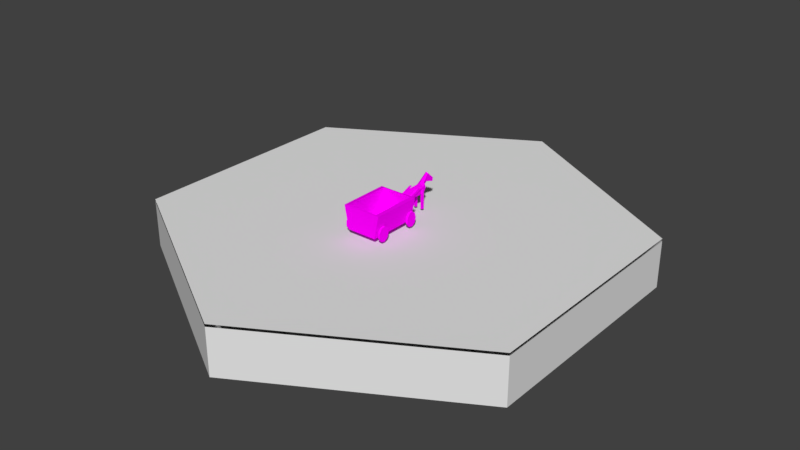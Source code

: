 # Source: caruta.blend  (saved by Blender 2.78.0; exported with 4.5.12 LTS)
import bpy
from mathutils import Matrix  # noqa: F401  (used for matrix-valued properties, if any)

bpy.ops.wm.read_factory_settings(use_empty=True)
scene = bpy.context.scene
scene.name = 'Scene'

# ---- collections
col_collection_1 = bpy.data.collections.new('Collection 1'); scene.collection.children.link(col_collection_1)
col_collection_2 = bpy.data.collections.new('Collection 2'); scene.collection.children.link(col_collection_2)
col_collection_3 = bpy.data.collections.new('Collection 3'); scene.collection.children.link(col_collection_3)
col_collection_4 = bpy.data.collections.new('Collection 4'); scene.collection.children.link(col_collection_4)
col_collection_5 = bpy.data.collections.new('Collection 5'); scene.collection.children.link(col_collection_5)
col_collection_6 = bpy.data.collections.new('Collection 6'); scene.collection.children.link(col_collection_6)
col_collection_7 = bpy.data.collections.new('Collection 7'); scene.collection.children.link(col_collection_7)
col_collection_8 = bpy.data.collections.new('Collection 8'); scene.collection.children.link(col_collection_8)
col_collection_9 = bpy.data.collections.new('Collection 9'); scene.collection.children.link(col_collection_9)
col_collection_10 = bpy.data.collections.new('Collection 10'); scene.collection.children.link(col_collection_10)
col_collection_11 = bpy.data.collections.new('Collection 11'); scene.collection.children.link(col_collection_11)
col_collection_12 = bpy.data.collections.new('Collection 12'); scene.collection.children.link(col_collection_12)
col_collection_13 = bpy.data.collections.new('Collection 13'); scene.collection.children.link(col_collection_13)
col_collection_14 = bpy.data.collections.new('Collection 14'); scene.collection.children.link(col_collection_14)
col_collection_15 = bpy.data.collections.new('Collection 15'); scene.collection.children.link(col_collection_15)
col_collection_16 = bpy.data.collections.new('Collection 16'); scene.collection.children.link(col_collection_16)
col_collection_17 = bpy.data.collections.new('Collection 17'); scene.collection.children.link(col_collection_17)
col_collection_18 = bpy.data.collections.new('Collection 18'); scene.collection.children.link(col_collection_18)
col_collection_19 = bpy.data.collections.new('Collection 19'); scene.collection.children.link(col_collection_19)
col_collection_20 = bpy.data.collections.new('Collection 20'); scene.collection.children.link(col_collection_20)

# ---- images (referenced by path relative to the original .blend; pixels are not part of the script)
import os
ASSET_DIR = os.environ.get("B2B_ASSET_DIR", "")  # directory of the original .blend (textures are referenced by path, not embedded)
HERE = os.path.dirname(os.path.abspath(__file__))  # packed textures are extracted next to this script under _unpacked/

def load_image(name, relpath, width, height, colorspace="sRGB"):
    """Load a texture the original file referenced (path relative to the .blend, or extracted next to this script)."""
    p = next((c for c in (os.path.join(HERE, relpath), os.path.join(ASSET_DIR, relpath)) if relpath and os.path.exists(c)), "")
    if p:
        img = bpy.data.images.load(p, check_existing=True)
        img.name = name
    else:  # same state as the original file: an image datablock whose file is absent (Cycles renders it pink)
        img = bpy.data.images.new(name, width, height)
        img.source = "FILE"
        img.filepath = "//" + (relpath or name)
    img.colorspace_settings.name = colorspace
    return img
img_brown_png = load_image('brown.png', 'brown.png', 1024, 1024, 'sRGB')

# ---- materials (node trees are filled in below, after node groups)
mat_material_001 = bpy.data.materials.new('Material.001')
mat_material_001.alpha_threshold = 0.0
mat_material_001.roughness = 0.5

# ---- material node trees
mat_material_001.use_nodes = True; mat_material_001.node_tree.nodes.clear()
_N = mat_material_001.node_tree.nodes; _L = mat_material_001.node_tree.links
n0 = _N.new('ShaderNodeOutputMaterial'); n0.name = 'Material Output'; n0.location = (300, 300)
n1 = _N.new('ShaderNodeBsdfDiffuse'); n1.name = 'Diffuse BSDF'; n1.location = (10, 300)
n2 = _N.new('ShaderNodeTexImage'); n2.name = 'Image Texture'; n2.location = (-246, 353)
n2.width = 140
n2.image = img_brown_png
_L.new(n1.outputs[0], n0.inputs[0])
_L.new(n2.outputs[0], n1.inputs[0])
n0.is_active_output = True

# ---- world
world_world = bpy.data.worlds.new('World'); scene.world = world_world
world_world.color = (0.05088, 0.05088, 0.05088)
world_world.use_sun_shadow = False
world_world.sun_shadow_jitter_overblur = 0.0
world_world.cycles.sampling_method = 'MANUAL'

# ---- meshes
me_cylinder_004 = bpy.data.meshes.new('Cylinder.004')
me_cylinder_004.from_pydata([(-3.921, 0.9605, -2.698), (0.3053, 0.9605, -5.258), (-4.025, 0.9605, -2.758), (4.532, 0.9605, -2.698), (0.3053, 0.9605, -5.138), (4.635, 0.9605, 2.242), (4.532, 0.9605, 2.182), (0.3053, 0.9605, 4.623), (-4.025, 0.9605, 2.242), (-3.921, 0.9605, 2.182), (0.3053, 0.9605, 4.742), (0.3053, 0.9605, -5.138), (-3.921, 0.9605, 2.182), (4.532, 0.9605, -2.698), (4.532, 0.9605, 2.182), (-3.921, 0.9605, -2.698), (0.3053, 0.9605, 4.623), (0.3053, 0.9081, -5.258), (4.635, -0.09188, -2.758), (0.3053, -0.09188, -5.258), (4.635, 0.9081, -2.758), (4.635, -0.09189, 2.242), (4.635, 0.9081, 2.242), (0.3053, -0.09189, 4.742), (0.3053, 0.9081, 4.742), (-4.025, -0.09189, 2.242), (-4.025, 0.9081, 2.242), (-4.025, -0.09188, -2.758), (-4.025, 0.9081, -2.758), (4.635, 0.9605, -2.758)], [], [(0, 1, 2), (3, 1, 4), (5, 3, 6), (7, 5, 6), (0, 8, 9), (9, 10, 7), (11, 12, 13), (14, 13, 12), (11, 15, 12), (12, 16, 14), (17, 18, 19), (20, 21, 18), (22, 23, 21), (24, 25, 23), (26, 27, 25), (28, 19, 27), (21, 23, 27), (17, 20, 18), (20, 22, 21), (22, 24, 23), (24, 26, 25), (26, 28, 27), (28, 17, 19), (27, 19, 18), (18, 21, 27), (23, 25, 27), (0, 4, 1), (3, 29, 1), (5, 29, 3), (7, 10, 5), (0, 2, 8), (9, 8, 10)])
me_cylinder_004.polygons.foreach_set('use_smooth', [True] * 32)
_k = set([(0, 4), (0, 9), (1, 2), (1, 29), (2, 8), (3, 4), (3, 6), (5, 10), (5, 29), (6, 7), (7, 9), (8, 10), (11, 13), (11, 15), (12, 15), (12, 16), (13, 14), (14, 16), (17, 19), (17, 20), (17, 28), (18, 19), (18, 20), (18, 21), (19, 27), (20, 22), (21, 22), (21, 23), (22, 24), (23, 24), (23, 25), (24, 26), (25, 26), (25, 27), (26, 28), (27, 28)])
me_cylinder_004.attributes.new('sharp_edge', 'BOOLEAN', 'EDGE').data.foreach_set('value', [ (min(e.vertices), max(e.vertices)) in _k for e in me_cylinder_004.edges])
_uv = me_cylinder_004.uv_layers.new(name='UVMap')
_uv.uv.foreach_set('vector', [0.5423, 0.1186, 0.543, 0.3556, 0.5515, 0.1615, 0.5365, 0.6876, 0.543, 0.3556, 0.5331, 0.1051, 0.5343, 0.847, 0.5365, 0.6876, 0.5353, 0.8742, 0.5119, 0.8011, 0.5343, 0.847, 0.5353, 0.8742, 0.5423, 0.1186, 0.5319, 0.3653, 0.5219, 0.4705, 0.5219, 0.4705, 0.5258, 0.3852, 0.5119, 0.8011, 0.8004, 0.75, 0.7939, 0.7437, 0.791, 0.7594, 0.7986, 0.7501, 0.791, 0.7594, 0.7939, 0.7437, 0.8004, 0.75, 0.7986, 0.7343, 0.7939, 0.7437, 0.8031, 0.75, 0.7969, 0.7437, 0.7937, 0.7438, 0.1312, 0.6969, 0.1226, 0.7083, 0.1445, 0.7079, 0.1281, 0.7062, 0.1312, 0.7156, 0.1226, 0.7083, 0.1347, 0.702, 0.1383, 0.7102, 0.1352, 0.7133, 0.1312, 0.6969, 0.131, 0.7014, 0.1308, 0.7087, 0.1219, 0.7125, 0.1312, 0.7094, 0.131, 0.7014, 0.1219, 0.7094, 0.1445, 0.7079, 0.1312, 0.7094, 0.1312, 0.7156, 0.1308, 0.7087, 0.1312, 0.7094, 0.1312, 0.6969, 0.1281, 0.7062, 0.1226, 0.7083, 0.1281, 0.7062, 0.1298, 0.7134, 0.1312, 0.7156, 0.1298, 0.7134, 0.1312, 0.6969, 0.1308, 0.7087, 0.1312, 0.6969, 0.1219, 0.7125, 0.131, 0.7014, 0.1219, 0.7125, 0.1219, 0.7094, 0.1312, 0.7094, 0.1219, 0.7094, 0.1312, 0.6969, 0.1445, 0.7079, 0.1312, 0.7094, 0.1445, 0.7079, 0.1226, 0.7083, 0.1226, 0.7083, 0.1312, 0.7156, 0.1312, 0.7094, 0.1308, 0.7087, 0.131, 0.7014, 0.1312, 0.7094, 0.5423, 0.1186, 0.5331, 0.1051, 0.543, 0.3556, 0.5365, 0.6876, 0.5433, 0.4148, 0.543, 0.3556, 0.5343, 0.847, 0.5433, 0.4148, 0.5365, 0.6876, 0.5119, 0.8011, 0.5258, 0.3852, 0.5343, 0.847, 0.5423, 0.1186, 0.5515, 0.1615, 0.5319, 0.3653, 0.5219, 0.4705, 0.5319, 0.3653, 0.5258, 0.3852])
me_cylinder_004.use_remesh_preserve_volume = False
me_cylinder_004.use_remesh_preserve_attributes = False
me_cylinder_004.use_mirror_vertex_groups = False
me_cylinder_004.update()
me_cylinder_004.normals_split_custom_set([tuple(v) for v in zip(*[iter([0.0, 1.0, -9.097e-07, 0.0, 1.0, -3.686e-08, 0.0, 1.0, -9.189e-07, 0.0, 1.0, -9.097e-07, 0.0, 1.0, -3.686e-08, 0.0, 1.0, 0.0, -1.077e-07, 1.0, 4.268e-07, 0.0, 1.0, -9.097e-07, -5.994e-08, 1.0, 5.296e-07, 1.437e-07, 1.0, -9.25e-06, -1.077e-07, 1.0, 4.268e-07, -5.994e-08, 1.0, 5.296e-07, 0.0, 1.0, -9.097e-07, 0.0, 1.0, 9.189e-07, 2.567e-08, 1.0, 8.625e-07, 2.567e-08, 1.0, 8.625e-07, 6.852e-08, 1.0, -9.189e-06, 1.437e-07, 1.0, -9.25e-06, 0.0, 1.0, 0.0, -1.102e-14, 1.0, 1.156e-07, 0.0, 1.0, 0.0, -1.102e-14, 1.0, 1.156e-07, 0.0, 1.0, 0.0, -1.102e-14, 1.0, 1.156e-07, 0.0, 1.0, 0.0, 0.0, 1.0, 0.0, -1.102e-14, 1.0, 1.156e-07, -1.102e-14, 1.0, 1.156e-07, -4.41e-14, 1.0, 4.624e-07, -1.102e-14, 1.0, 1.156e-07, 0.5, 0.0, -0.866, 0.5, 0.0, -0.866, 0.5, 0.0, -0.866, 1.0, 0.0, 0.0, 1.0, 0.0, 0.0, 1.0, 0.0, 0.0, 0.5, 0.0, 0.866, 0.5, 0.0, 0.866, 0.5, 0.0, 0.866, -0.5, 0.0, 0.866, -0.5, 0.0, 0.866, -0.5, 0.0, 0.866, -1.0, 0.0, 0.0, -1.0, 0.0, 0.0, -1.0, 0.0, 0.0, -0.5, 0.0, -0.866, -0.5, 0.0, -0.866, -0.5, 0.0, -0.866, -2.882e-08, -1.0, -1.48e-07, -1.441e-08, -1.0, -1.235e-07, 1.441e-08, -1.0, -1.256e-07, 0.5, 0.0, -0.866, 0.5, 0.0, -0.866, 0.5, 0.0, -0.866, 1.0, 0.0, 0.0, 1.0, 0.0, 0.0, 1.0, 0.0, 0.0, 0.5, 0.0, 0.866, 0.5, 0.0, 0.866, 0.5, 0.0, 0.866, -0.5, 0.0, 0.866, -0.5, 0.0, 0.866, -0.5, 0.0, 0.866, -1.0, 0.0, 0.0, -1.0, 0.0, 0.0, -1.0, 0.0, 0.0, -0.5, 0.0, -0.866, -0.5, 0.0, -0.866, -0.5, 0.0, -0.866, 1.441e-08, -1.0, -1.256e-07, 0.0, -1.0, -5.506e-09, 0.0, -1.0, -1.5e-07, 0.0, -1.0, -1.5e-07, -2.882e-08, -1.0, -1.48e-07, 1.441e-08, -1.0, -1.256e-07, -1.441e-08, -1.0, -1.235e-07, 1.153e-07, -1.0, -2.01e-07, 1.441e-08, -1.0, -1.256e-07, 0.0, 1.0, -9.097e-07, 0.0, 1.0, 0.0, 0.0, 1.0, -3.686e-08, 0.0, 1.0, -9.097e-07, 0.0, 1.0, -9.189e-07, 0.0, 1.0, -3.686e-08, -1.077e-07, 1.0, 4.268e-07, 0.0, 1.0, -9.189e-07, 0.0, 1.0, -9.097e-07, 1.437e-07, 1.0, -9.25e-06, 6.852e-08, 1.0, -9.189e-06, -1.077e-07, 1.0, 4.268e-07, 0.0, 1.0, -9.097e-07, 0.0, 1.0, -9.189e-07, 0.0, 1.0, 9.189e-07, 2.567e-08, 1.0, 8.625e-07, 0.0, 1.0, 9.189e-07, 6.852e-08, 1.0, -9.189e-06])] * 3)])
me_cylinder_002 = bpy.data.meshes.new('Cylinder.002')
me_cylinder_002.from_pydata([(-2.487, 6.682, -2.452), (-2.732, 4.921, -2.719), (-2.558, 6.56, -2.537), (-2.134, 6.464, -2.452), (-2.558, 6.56, -2.349), (-2.725, 4.919, -2.182), (-3.493, 5.583, -2.452), (-2.716, 5.641, -2.611), (-3.388, 5.653, -2.611), (-2.239, 6.394, -2.611), (-2.716, 5.641, -2.293), (-3.388, 5.653, -2.293), (-2.239, 6.394, -2.293), (-2.126, 5.225, -2.444), (-1.955, 1.403, -2.443), (-1.955, 1.917, -3.005), (-2.173, 5.001, -2.855), (-1.714, 5.001, -2.443), (-2.621, 4.568, -2.443), (-2.112, 5.001, -2.04), (-1.955, 1.917, -1.88), (-1.464, 1.917, -2.443), (-2.587, 1.917, -2.443), (-1.591, 2.317, -2.86), (-1.591, 4.601, -2.86), (-2.319, 4.601, -2.86), (-1.591, 2.317, -2.026), (-1.591, 4.601, -2.026), (-2.319, 4.601, -2.026), (0.07781, 4.316, -2.995), (-1.765, 4.316, -2.995), (0.07781, 4.556, -2.995), (-1.765, 4.556, -2.995), (0.07781, 4.316, -2.755), (-1.765, 4.316, -2.755), (0.07781, 4.556, -2.755), (-1.765, 4.556, -2.755), (0.07781, 4.316, -2.157), (-2.023, 4.316, -2.157), (0.07781, 4.556, -2.157), (-2.023, 4.556, -2.157), (0.07781, 4.316, -1.917), (-2.023, 4.316, -1.917), (0.07781, 4.556, -1.917), (-2.023, 4.556, -1.917), (0.07781, 4.316, -2.995), (0.07781, 4.556, -2.995), (0.07781, 4.316, -2.755), (0.07781, 4.556, -2.755), (0.07781, 4.316, -2.157), (0.07781, 4.556, -2.157), (0.07781, 4.316, -1.917), (0.07781, 4.556, -1.917), (0.07781, 2.085, -2.995), (-1.894, 2.085, -2.995), (0.07781, 2.325, -2.995), (-1.894, 2.325, -2.995), (0.07781, 2.085, -2.755), (-1.894, 2.085, -2.755), (0.07781, 2.325, -2.755), (-1.894, 2.325, -2.755), (0.07781, 2.085, -2.157), (-1.898, 2.085, -2.157), (0.07781, 2.325, -2.157), (-1.898, 2.325, -2.157), (0.07781, 2.085, -1.917), (-1.898, 2.085, -1.917), (0.07781, 2.325, -1.917), (-1.898, 2.325, -1.917), (-1.44, 0.7205, -1.851), (-1.245, 1.12, -1.851), (-2.52, 3.632, -1.851), (-2.325, 4.031, -1.851), (-1.44, 0.7205, -3.018), (-1.245, 1.12, -3.018), (-2.52, 3.632, -3.018), (-2.325, 4.031, -3.018), (-0.7716, 1.239, -0.4672), (-0.7716, 1.239, -0.2692), (-0.2419, 1.082, -0.4672), (-0.2419, 1.082, -0.2692), (0.03996, 0.6836, -0.4672), (0.03996, 0.6836, -0.2692), (-0.05792, 0.2309, -0.4672), (-0.05792, 0.2309, -0.2692), (-0.4897, -0.06466, -0.4672), (-0.4897, -0.06466, -0.2692), (-1.053, -0.06466, -0.4672), (-1.053, -0.06466, -0.2692), (-1.485, 0.2309, -0.4672), (-1.485, 0.2309, -0.2692), (-1.583, 0.6836, -0.4672), (-1.583, 0.6836, -0.2692), (-1.301, 1.082, -0.4672), (-1.301, 1.082, -0.2692), (-0.7716, -2.902, -0.4672), (-0.7716, -2.902, -0.2692), (-0.2419, -3.059, -0.4672), (-0.2419, -3.059, -0.2692), (0.03996, -3.457, -0.4672), (0.03996, -3.457, -0.2692), (-0.05792, -3.91, -0.4672), (-0.05792, -3.91, -0.2692), (-0.4897, -4.205, -0.4672), (-0.4897, -4.205, -0.2692), (-1.053, -4.205, -0.4672), (-1.053, -4.205, -0.2692), (-1.485, -3.91, -0.4672), (-1.485, -3.91, -0.2692), (-1.583, -3.457, -0.4672), (-1.583, -3.457, -0.2692), (-1.301, -3.059, -0.4672), (-1.301, -3.059, -0.2692), (-0.7716, 1.239, -4.538), (-0.7716, 1.239, -4.34), (-0.2419, 1.082, -4.538), (-0.2419, 1.082, -4.34), (0.03996, 0.6836, -4.538), (0.03996, 0.6836, -4.34), (-0.05792, 0.2309, -4.538), (-0.05792, 0.2309, -4.34), (-0.4897, -0.06466, -4.538), (-0.4897, -0.06466, -4.34), (-1.053, -0.06466, -4.538), (-1.053, -0.06466, -4.34), (-1.485, 0.2309, -4.538), (-1.485, 0.2309, -4.34), (-1.583, 0.6836, -4.538), (-1.583, 0.6836, -4.34), (-1.301, 1.082, -4.538), (-1.301, 1.082, -4.34), (-0.7716, -2.902, -4.538), (-0.7716, -2.902, -4.34), (-0.2419, -3.059, -4.538), (-0.2419, -3.059, -4.34), (0.03996, -3.457, -4.538), (0.03996, -3.457, -4.34), (-0.05792, -3.91, -4.538), (-0.05792, -3.91, -4.34), (-0.4897, -4.205, -4.538), (-0.4897, -4.205, -4.34), (-1.053, -4.205, -4.538), (-1.053, -4.205, -4.34), (-1.485, -3.91, -4.538), (-1.485, -3.91, -4.34), (-1.583, -3.457, -4.538), (-1.583, -3.457, -4.34), (-1.301, -3.059, -4.538), (-1.301, -3.059, -4.34), (-0.388, 1.095, -0.7629), (-0.388, -4.404, -0.7629), (-0.388, -4.404, -4.058), (-0.388, 1.095, -4.058), (-2.902, 1.095, -0.2685), (-2.902, -4.404, -0.2685), (-2.902, -4.404, -4.553), (-2.902, 1.095, -4.553), (-0.6118, 0.9307, -1.044), (-0.6118, -4.24, -1.044), (-0.6118, -4.24, -3.777), (-0.6118, 0.9307, -3.777), (-2.941, 0.9132, -0.7096), (-2.941, -4.222, -0.7096), (-2.941, -4.222, -4.112), (-2.941, 0.9132, -4.112), (-2.487, 6.682, -2.452), (-2.487, 6.682, -2.452), (-2.558, 6.56, -2.537), (-2.558, 6.56, -2.537), (-2.558, 6.56, -2.349), (-2.558, 6.56, -2.349), (-2.134, 6.464, -2.452), (-2.134, 6.464, -2.452), (-2.716, 5.641, -2.611), (-2.716, 5.641, -2.611), (-2.716, 5.641, -2.293), (-2.716, 5.641, -2.293), (-2.126, 5.225, -2.444), (-2.126, 5.225, -2.444), (-2.126, 5.225, -2.444), (-2.126, 5.225, -2.444), (-2.126, 5.225, -2.444), (-2.126, 5.225, -2.444), (-2.732, 4.921, -2.719), (-2.732, 4.921, -2.719), (-2.732, 4.921, -2.719), (-3.388, 5.653, -2.611), (-3.388, 5.653, -2.611), (-2.239, 6.394, -2.611), (-2.239, 6.394, -2.611), (-2.239, 6.394, -2.293), (-2.239, 6.394, -2.293), (-3.388, 5.653, -2.293), (-3.388, 5.653, -2.293), (-2.725, 4.919, -2.182), (-2.725, 4.919, -2.182), (-2.725, 4.919, -2.182), (-2.725, 4.919, -2.182), (-3.493, 5.583, -2.452), (-3.493, 5.583, -2.452), (-1.591, 4.601, -2.86), (-1.591, 4.601, -2.86), (-1.591, 2.317, -2.86), (-1.591, 2.317, -2.86), (-2.173, 5.001, -2.855), (-2.173, 5.001, -2.855), (-2.173, 5.001, -2.855), (-2.112, 5.001, -2.04), (-2.112, 5.001, -2.04), (-2.112, 5.001, -2.04), (-1.714, 5.001, -2.443), (-1.714, 5.001, -2.443), (-1.955, 1.403, -2.443), (-1.955, 1.403, -2.443), (-1.955, 1.403, -2.443), (-1.955, 1.917, -1.88), (-1.955, 1.917, -1.88), (-1.955, 1.917, -1.88), (-2.587, 1.917, -2.443), (-2.587, 1.917, -2.443), (-2.587, 1.917, -2.443), (-1.955, 1.917, -3.005), (-1.955, 1.917, -3.005), (-1.955, 1.917, -3.005), (-1.464, 1.917, -2.443), (-1.464, 1.917, -2.443), (-1.591, 4.601, -2.026), (-1.591, 4.601, -2.026), (-2.319, 4.601, -2.86), (-2.621, 4.568, -2.443), (-2.621, 4.568, -2.443), (-2.621, 4.568, -2.443), (-2.319, 4.601, -2.026), (-1.591, 2.317, -2.026), (-1.591, 2.317, -2.026), (0.07781, 4.556, -2.995), (0.07781, 4.556, -2.995), (0.07781, 4.316, -2.995), (0.07781, 4.316, -2.995), (-1.765, 4.316, -2.995), (-1.765, 4.316, -2.995), (-1.765, 4.556, -2.995), (-1.765, 4.556, -2.995), (0.07781, 4.556, -2.755), (0.07781, 4.556, -2.755), (-1.765, 4.556, -2.755), (-1.765, 4.556, -2.755), (0.07781, 4.316, -2.755), (0.07781, 4.316, -2.755), (-1.765, 4.316, -2.755), (-1.765, 4.316, -2.755), (0.07781, 4.556, -2.157), (0.07781, 4.556, -2.157), (0.07781, 4.316, -2.157), (0.07781, 4.316, -2.157), (-2.023, 4.316, -2.157), (-2.023, 4.316, -2.157), (-2.023, 4.556, -2.157), (-2.023, 4.556, -2.157), (0.07781, 4.556, -1.917), (0.07781, 4.556, -1.917), (-2.023, 4.556, -1.917), (-2.023, 4.556, -1.917), (0.07781, 4.316, -1.917), (0.07781, 4.316, -1.917), (-2.023, 4.316, -1.917), (-2.023, 4.316, -1.917), (0.07781, 2.325, -2.995), (0.07781, 2.325, -2.995), (0.07781, 2.085, -2.995), (0.07781, 2.085, -2.995), (-1.894, 2.085, -2.995), (-1.894, 2.085, -2.995), (-1.894, 2.325, -2.995), (-1.894, 2.325, -2.995), (0.07781, 2.325, -2.755), (0.07781, 2.325, -2.755), (-1.894, 2.325, -2.755), (-1.894, 2.325, -2.755), (0.07781, 2.085, -2.755), (0.07781, 2.085, -2.755), (-1.894, 2.085, -2.755), (-1.894, 2.085, -2.755), (0.07781, 2.325, -2.157), (0.07781, 2.325, -2.157), (0.07781, 2.085, -2.157), (0.07781, 2.085, -2.157), (-1.898, 2.085, -2.157), (-1.898, 2.085, -2.157), (-1.898, 2.325, -2.157), (-1.898, 2.325, -2.157), (0.07781, 2.325, -1.917), (0.07781, 2.325, -1.917), (-1.898, 2.325, -1.917), (-1.898, 2.325, -1.917), (0.07781, 2.085, -1.917), (0.07781, 2.085, -1.917), (-1.898, 2.085, -1.917), (-1.898, 2.085, -1.917), (-0.7716, 1.239, -0.4672), (-0.7716, 1.239, -0.4672), (-0.2419, 1.082, -0.4672), (-0.2419, 1.082, -0.4672), (-0.2419, 1.082, -0.2692), (-0.2419, 1.082, -0.2692), (-0.7716, 1.239, -0.2692), (-0.7716, 1.239, -0.2692), (0.03996, 0.6836, -0.4672), (0.03996, 0.6836, -0.4672), (0.03996, 0.6836, -0.2692), (0.03996, 0.6836, -0.2692), (-0.05792, 0.2309, -0.4672), (-0.05792, 0.2309, -0.4672), (-0.05792, 0.2309, -0.2692), (-0.05792, 0.2309, -0.2692), (-0.4897, -0.06466, -0.4672), (-0.4897, -0.06466, -0.4672), (-0.4897, -0.06466, -0.2692), (-0.4897, -0.06466, -0.2692), (-1.053, -0.06466, -0.4672), (-1.053, -0.06466, -0.4672), (-1.053, -0.06466, -0.2692), (-1.053, -0.06466, -0.2692), (-1.485, 0.2309, -0.4672), (-1.485, 0.2309, -0.4672), (-1.485, 0.2309, -0.2692), (-1.485, 0.2309, -0.2692), (-1.583, 0.6836, -0.4672), (-1.583, 0.6836, -0.4672), (-1.583, 0.6836, -0.2692), (-1.583, 0.6836, -0.2692), (-1.301, 1.082, -0.4672), (-1.301, 1.082, -0.4672), (-1.301, 1.082, -0.2692), (-1.301, 1.082, -0.2692), (-0.7716, -2.902, -0.4672), (-0.7716, -2.902, -0.4672), (-0.2419, -3.059, -0.4672), (-0.2419, -3.059, -0.4672), (-0.2419, -3.059, -0.2692), (-0.2419, -3.059, -0.2692), (-0.7716, -2.902, -0.2692), (-0.7716, -2.902, -0.2692), (0.03996, -3.457, -0.4672), (0.03996, -3.457, -0.4672), (0.03996, -3.457, -0.2692), (0.03996, -3.457, -0.2692), (-0.05792, -3.91, -0.4672), (-0.05792, -3.91, -0.4672), (-0.05792, -3.91, -0.2692), (-0.05792, -3.91, -0.2692), (-0.4897, -4.205, -0.4672), (-0.4897, -4.205, -0.4672), (-0.4897, -4.205, -0.2692), (-0.4897, -4.205, -0.2692), (-1.053, -4.205, -0.4672), (-1.053, -4.205, -0.4672), (-1.053, -4.205, -0.2692), (-1.053, -4.205, -0.2692), (-1.485, -3.91, -0.4672), (-1.485, -3.91, -0.4672), (-1.485, -3.91, -0.2692), (-1.485, -3.91, -0.2692), (-1.583, -3.457, -0.4672), (-1.583, -3.457, -0.4672), (-1.583, -3.457, -0.2692), (-1.583, -3.457, -0.2692), (-1.301, -3.059, -0.4672), (-1.301, -3.059, -0.4672), (-1.301, -3.059, -0.2692), (-1.301, -3.059, -0.2692), (-0.7716, 1.239, -4.538), (-0.7716, 1.239, -4.538), (-0.2419, 1.082, -4.538), (-0.2419, 1.082, -4.538), (-0.2419, 1.082, -4.34), (-0.2419, 1.082, -4.34), (-0.7716, 1.239, -4.34), (-0.7716, 1.239, -4.34), (0.03996, 0.6836, -4.538), (0.03996, 0.6836, -4.538), (0.03996, 0.6836, -4.34), (0.03996, 0.6836, -4.34), (-0.05792, 0.2309, -4.538), (-0.05792, 0.2309, -4.538), (-0.05792, 0.2309, -4.34), (-0.05792, 0.2309, -4.34), (-0.4897, -0.06466, -4.538), (-0.4897, -0.06466, -4.538), (-0.4897, -0.06466, -4.34), (-0.4897, -0.06466, -4.34), (-1.053, -0.06466, -4.538), (-1.053, -0.06466, -4.538), (-1.053, -0.06466, -4.34), (-1.053, -0.06466, -4.34), (-1.485, 0.2309, -4.538), (-1.485, 0.2309, -4.538), (-1.485, 0.2309, -4.34), (-1.485, 0.2309, -4.34), (-1.583, 0.6836, -4.538), (-1.583, 0.6836, -4.538), (-1.583, 0.6836, -4.34), (-1.583, 0.6836, -4.34), (-1.301, 1.082, -4.538), (-1.301, 1.082, -4.538), (-1.301, 1.082, -4.34), (-1.301, 1.082, -4.34), (-0.7716, -2.902, -4.538), (-0.7716, -2.902, -4.538), (-0.2419, -3.059, -4.538), (-0.2419, -3.059, -4.538), (-0.2419, -3.059, -4.34), (-0.2419, -3.059, -4.34), (-0.7716, -2.902, -4.34), (-0.7716, -2.902, -4.34), (0.03996, -3.457, -4.538), (0.03996, -3.457, -4.538), (0.03996, -3.457, -4.34), (0.03996, -3.457, -4.34), (-0.05792, -3.91, -4.538), (-0.05792, -3.91, -4.538), (-0.05792, -3.91, -4.34), (-0.05792, -3.91, -4.34), (-0.4897, -4.205, -4.538), (-0.4897, -4.205, -4.538), (-0.4897, -4.205, -4.34), (-0.4897, -4.205, -4.34), (-1.053, -4.205, -4.538), (-1.053, -4.205, -4.538), (-1.053, -4.205, -4.34), (-1.053, -4.205, -4.34), (-1.485, -3.91, -4.538), (-1.485, -3.91, -4.538), (-1.485, -3.91, -4.34), (-1.485, -3.91, -4.34), (-1.583, -3.457, -4.538), (-1.583, -3.457, -4.538), (-1.583, -3.457, -4.34), (-1.583, -3.457, -4.34), (-1.301, -3.059, -4.538), (-1.301, -3.059, -4.538), (-1.301, -3.059, -4.34), (-1.301, -3.059, -4.34), (-0.388, 1.095, -0.7629), (-0.388, 1.095, -0.7629), (-0.388, -4.404, -0.7629), (-0.388, -4.404, -0.7629), (-0.388, 1.095, -4.058), (-0.388, 1.095, -4.058), (-2.902, 1.095, -0.2685), (-2.902, 1.095, -0.2685), (-0.388, -4.404, -4.058), (-0.388, -4.404, -4.058), (-2.902, -4.404, -0.2685), (-2.902, -4.404, -0.2685), (-2.902, -4.404, -4.553), (-2.902, -4.404, -4.553), (-2.902, 1.095, -4.553), (-2.902, 1.095, -4.553), (-0.6118, 0.9307, -1.044), (-0.6118, 0.9307, -1.044), (-0.6118, -4.24, -1.044), (-0.6118, -4.24, -1.044), (-0.6118, 0.9307, -3.777), (-0.6118, 0.9307, -3.777), (-2.941, 0.9132, -0.7096), (-2.941, 0.9132, -0.7096), (-0.6118, -4.24, -3.777), (-0.6118, -4.24, -3.777), (-2.941, -4.222, -0.7096), (-2.941, -4.222, -0.7096), (-2.941, -4.222, -4.112), (-2.941, -4.222, -4.112), (-2.941, 0.9132, -4.112), (-2.941, 0.9132, -4.112)], [], [(174, 183, 186, 168, 188), (165, 171, 189, 167), (166, 169, 191, 172), (173, 175, 178), (183, 174, 177), (179, 210, 201, 204), (180, 207, 226, 211), (212, 224, 233, 215), (214, 221, 203, 225), (237, 239, 241, 235), (236, 242, 245, 243), (244, 246, 249, 247), (248, 250, 240, 238), (31, 35, 33, 29), (36, 32, 30, 34), (253, 255, 257, 251), (252, 258, 261, 259), (260, 262, 265, 263), (264, 266, 256, 254), (39, 43, 41, 37), (44, 40, 38, 42), (46, 48, 47, 45), (50, 52, 51, 49), (269, 271, 273, 267), (268, 274, 277, 275), (276, 278, 281, 279), (280, 282, 272, 270), (55, 59, 57, 53), (285, 287, 289, 283), (284, 290, 293, 291), (292, 294, 297, 295), (296, 298, 288, 286), (63, 67, 65, 61), (68, 64, 62, 66), (176, 196, 181), (13, 197, 209), (184, 182, 206), (25, 229, 185), (228, 1, 205), (208, 5, 28), (232, 195, 230), (195, 193, 230), (198, 230, 193), (187, 229, 199), (185, 229, 187), (54, 58, 60, 56), (194, 190, 170, 192), (7, 9, 3, 12, 10), (218, 223, 213), (227, 234, 21, 17), (27, 19, 216, 26), (217, 220, 14), (28, 22, 20, 208), (28, 231, 22), (219, 18, 228), (202, 200, 17, 21), (228, 205, 222, 219), (24, 23, 15, 16), (2, 8, 6, 11, 4, 0), (69, 70, 72, 71), (73, 74, 76, 75), (299, 305, 303, 301), (302, 304, 309, 307), (308, 310, 313, 311), (312, 314, 317, 315), (316, 318, 321, 319), (320, 322, 325, 323), (324, 326, 329, 327), (80, 306, 333, 330, 90, 88, 86, 84, 82), (328, 92, 334, 331), (332, 94, 78, 300), (77, 79, 81, 83, 85, 87, 89, 91, 93), (335, 341, 339, 337), (338, 340, 345, 343), (344, 346, 349, 347), (348, 350, 353, 351), (352, 354, 357, 355), (356, 358, 361, 359), (360, 362, 365, 363), (98, 342, 369, 366, 108, 106, 104, 102, 100), (364, 110, 370, 367), (368, 112, 96, 336), (95, 97, 99, 101, 103, 105, 107, 109, 111), (371, 377, 375, 373), (374, 376, 381, 379), (380, 382, 385, 383), (384, 386, 389, 387), (388, 390, 393, 391), (392, 394, 397, 395), (396, 398, 401, 399), (116, 378, 405, 402, 126, 124, 122, 120, 118), (400, 128, 406, 403), (404, 130, 114, 372), (113, 115, 117, 119, 121, 123, 125, 127, 129), (407, 413, 411, 409), (410, 412, 417, 415), (416, 418, 421, 419), (420, 422, 425, 423), (424, 426, 429, 427), (428, 430, 433, 431), (432, 434, 437, 435), (134, 414, 441, 438, 144, 142, 140, 138, 136), (436, 146, 442, 439), (440, 148, 132, 408), (131, 133, 135, 137, 139, 141, 143, 145, 147), (443, 445, 451, 447), (444, 449, 453, 446), (150, 454, 455, 452), (151, 456, 457, 448), (450, 149, 152, 458), (459, 463, 467, 461), (460, 462, 469, 465), (158, 468, 471, 470), (159, 464, 473, 472), (466, 474, 160, 157), (154, 153, 161, 162), (153, 156, 164, 161), (155, 154, 162, 163), (156, 155, 163, 164)])
_uv = me_cylinder_002.uv_layers.new(name='UVMap')
_uv.uv.foreach_set('vector', [0.6963, 0.04798, 0.6191, 0.01492, 0.7049, 0.03102, 0.9218, 0.0198, 0.8956, 0.02461, 1.0, 0.02258, 0.9022, 0.02448, 0.8956, 0.02461, 0.9218, 0.0198, 1.0, 0.02258, 0.9321, 0.02196, 0.8928, 0.0248, 0.9022, 0.02448, 0.6963, 0.04798, 0.6734, 0.07437, 0.6205, 0.03496, 0.6191, 0.01492, 0.6963, 0.04798, 0.6205, 0.03496, 0.6205, 0.03496, 0.5864, 0.03077, 0.5288, 0.03122, 0.602, 0.0164, 0.6205, 0.03496, 0.6013, 0.0393, 0.5302, 0.02967, 0.5864, 0.03077, 4.553e-05, 0.02248, 0.04616, 0.02276, 0.1044, 0.01378, 0.06095, 4.553e-05, 4.553e-05, 0.02248, 0.06147, 0.04475, 0.1047, 0.03324, 0.04616, 0.02276, 0.0, 0.0, 0.0, 0.0, 0.0, 0.0, 0.0, 0.0, 0.0, 0.0, 0.0, 0.0, 0.0, 0.0, 0.0, 0.0, 0.0, 0.0, 0.0, 0.0, 0.0, 0.0, 0.0, 0.0, 0.0, 0.0, 0.0, 0.0, 0.0, 0.0, 0.0, 0.0, 0.0, 0.0, 0.0, 0.0, 0.0, 0.0, 0.0, 0.0, 0.0, 0.0, 0.0, 0.0, 0.0, 0.0, 0.0, 0.0, 0.0, 0.0, 0.0, 0.0, 0.0, 0.0, 0.0, 0.0, 0.0, 0.0, 0.0, 0.0, 0.0, 0.0, 0.0, 0.0, 0.0, 0.0, 0.0, 0.0, 0.0, 0.0, 0.0, 0.0, 0.0, 0.0, 0.0, 0.0, 0.0, 0.0, 0.0, 0.0, 0.0, 0.0, 0.0, 0.0, 0.0, 0.0, 0.0, 0.0, 0.0, 0.0, 0.0, 0.0, 0.0, 0.0, 0.0, 0.0, 0.01706, 0.1203, 0.01706, 0.1373, 4.553e-05, 0.1373, 4.553e-05, 0.1203, 0.03416, 0.1203, 0.03416, 0.1373, 0.01715, 0.1373, 0.01715, 0.1203, 0.0, 0.0, 0.0, 0.0, 0.0, 0.0, 0.0, 0.0, 0.0, 0.0, 0.0, 0.0, 0.0, 0.0, 0.0, 0.0, 0.0, 0.0, 0.0, 0.0, 0.0, 0.0, 0.0, 0.0, 0.0, 0.0, 0.0, 0.0, 0.0, 0.0, 0.0, 0.0, 0.0, 0.0, 0.0, 0.0, 0.0, 0.0, 0.0, 0.0, 0.0, 0.0, 0.0, 0.0, 0.0, 0.0, 0.0, 0.0, 0.0, 0.0, 0.0, 0.0, 0.0, 0.0, 0.0, 0.0, 0.0, 0.0, 0.0, 0.0, 0.0, 0.0, 0.0, 0.0, 0.0, 0.0, 0.0, 0.0, 0.0, 0.0, 0.0, 0.0, 0.0, 0.0, 0.0, 0.0, 0.0, 0.0, 0.0, 0.0, 0.0, 0.0, 0.0, 0.0, 0.0, 0.0, 0.0, 0.0, 0.6734, 0.07437, 0.614, 0.0248, 0.6205, 0.03496, 0.6205, 0.03496, 0.614, 0.0248, 0.6013, 0.0393, 0.6191, 0.01492, 0.6205, 0.03496, 0.602, 0.0164, 0.5654, 0.04285, 0.5696, 0.02024, 0.6191, 0.01492, 0.5654, 0.04285, 0.6191, 0.01492, 0.602, 0.0164, 0.6013, 0.0393, 0.614, 0.0248, 0.566, 0.006191, 0.566, 0.006191, 0.614, 0.0248, 0.5696, 0.02024, 0.614, 0.0248, 0.7112, 0.06227, 0.5696, 0.02024, 0.7095, 0.04593, 0.5696, 0.02024, 0.7112, 0.06227, 0.7049, 0.03102, 0.5696, 0.02024, 0.7095, 0.04593, 0.6191, 0.01492, 0.5696, 0.02024, 0.7049, 0.03102, 0.0, 0.0, 0.0, 0.0, 0.0, 0.0, 0.0, 0.0, 0.614, 0.0248, 0.8928, 0.0248, 0.9321, 0.02196, 0.7112, 0.06227, 0.6963, 0.04798, 0.8956, 0.02461, 0.9022, 0.02448, 0.8928, 0.0248, 0.6734, 0.07437, 0.07496, 0.02235, 0.06147, 0.04475, 4.553e-05, 0.02248, 0.5302, 0.02967, 0.1044, 0.01378, 0.04616, 0.02276, 0.5864, 0.03077, 0.5302, 0.02967, 0.6013, 0.0393, 0.06095, 4.553e-05, 0.1044, 0.01378, 0.06095, 4.553e-05, 0.07496, 0.02235, 4.553e-05, 0.02248, 0.566, 0.006191, 0.07496, 0.02235, 0.06095, 4.553e-05, 0.6013, 0.0393, 0.566, 0.006191, 0.5696, 0.02024, 0.07496, 0.02235, 0.07496, 0.02235, 0.5696, 0.02024, 0.5654, 0.04285, 0.1047, 0.03324, 0.5288, 0.03122, 0.5864, 0.03077, 0.04616, 0.02276, 0.5654, 0.04285, 0.602, 0.0164, 0.06147, 0.04475, 0.07496, 0.02235, 0.5288, 0.03122, 0.1047, 0.03324, 0.06147, 0.04475, 0.602, 0.0164, 0.9218, 0.0198, 0.7049, 0.03102, 0.7095, 0.04593, 0.7112, 0.06227, 0.9321, 0.02196, 1.0, 0.02258, 4.553e-05, 0.1202, 0.02175, 0.09739, 0.2419, 0.09739, 0.2202, 0.1202, 4.553e-05, 0.0973, 0.02175, 0.07446, 0.2419, 0.07446, 0.2202, 0.0973, 0.0, 0.0, 0.0, 0.0, 0.0, 0.0, 0.0, 0.0, 0.0, 0.0, 0.0, 0.0, 0.0, 0.0, 0.0, 0.0, 0.0, 0.0, 0.0, 0.0, 0.0, 0.0, 0.0, 0.0, 0.0, 0.0, 0.0, 0.0, 0.0, 0.0, 0.0, 0.0, 0.0, 0.0, 0.0, 0.0, 0.0, 0.0, 0.0, 0.0, 0.0, 0.0, 0.0, 0.0, 0.0, 0.0, 0.0, 0.0, 0.0, 0.0, 0.0, 0.0, 0.0, 0.0, 0.0, 0.0, 0.0, 0.0, 0.0, 0.0, 0.0, 0.0, 0.0, 0.0, 0.0, 0.0, 0.0, 0.0, 0.0, 0.0, 0.0, 0.0, 0.0, 0.0, 0.0, 0.0, 0.0, 0.0, 0.0, 0.0, 0.0, 0.0, 0.0, 0.0, 0.0, 0.0, 0.0, 0.0, 0.0, 0.0, 0.0, 0.0, 0.0, 0.0, 0.0, 0.0, 0.0, 0.0, 0.0, 0.0, 0.0, 0.0, 0.0, 0.0, 0.0, 0.0, 0.0, 0.0, 0.0, 0.0, 1.0, 0.0, 1.0, 1.0, 0.0, 1.0, 0.0, 0.0, 1.0, 0.0, 1.0, 1.0, 0.0, 1.0, 0.0, 0.0, 1.0, 0.0, 1.0, 1.0, 0.0, 1.0, 0.0, 0.0, 1.0, 0.0, 1.0, 1.0, 0.0, 1.0, 0.0, 0.0, 1.0, 0.0, 1.0, 1.0, 0.0, 1.0, 0.0, 0.0, 1.0, 0.0, 1.0, 1.0, 0.0, 1.0, 0.0, 0.0, 1.0, 0.0, 1.0, 1.0, 0.0, 1.0, 0.5, 1.0, 0.8214, 0.883, 0.9924, 0.5868, 0.933, 0.25, 0.671, 0.03015, 0.329, 0.03015, 0.06699, 0.25, 0.007596, 0.5868, 0.1786, 0.883, 0.0, 0.0, 1.0, 0.0, 1.0, 1.0, 0.0, 1.0, 0.0, 0.0, 1.0, 0.0, 1.0, 1.0, 0.0, 1.0, 0.5, 1.0, 0.8214, 0.883, 0.9924, 0.5868, 0.933, 0.25, 0.671, 0.03015, 0.329, 0.03015, 0.06699, 0.25, 0.007596, 0.5868, 0.1786, 0.883, 0.0, 0.0, 0.0, 0.0, 0.0, 0.0, 0.0, 0.0, 0.0, 0.0, 0.0, 0.0, 0.0, 0.0, 0.0, 0.0, 0.0, 0.0, 0.0, 0.0, 0.0, 0.0, 0.0, 0.0, 0.0, 0.0, 0.0, 0.0, 0.0, 0.0, 0.0, 0.0, 0.0, 0.0, 0.0, 0.0, 0.0, 0.0, 0.0, 0.0, 0.0, 0.0, 0.0, 0.0, 0.0, 0.0, 0.0, 0.0, 0.0, 0.0, 0.0, 0.0, 0.0, 0.0, 0.0, 0.0, 0.0, 0.0, 0.0, 0.0, 0.0, 0.0, 0.0, 0.0, 0.0, 0.0, 0.0, 0.0, 0.0, 0.0, 0.0, 0.0, 0.0, 0.0, 0.0, 0.0, 0.0, 0.0, 0.0, 0.0, 0.0, 0.0, 0.0, 0.0, 0.0, 0.0, 0.0, 0.0, 0.0, 0.0, 0.0, 0.0, 0.0, 0.0, 0.0, 0.0, 0.0, 0.0, 0.0, 0.0, 0.0, 0.0, 0.0, 0.0, 0.0, 0.0, 0.0, 0.0, 0.0, 0.0, 1.0, 0.0, 1.0, 1.0, 0.0, 1.0, 0.0, 0.0, 1.0, 0.0, 1.0, 1.0, 0.0, 1.0, 0.0, 0.0, 1.0, 0.0, 1.0, 1.0, 0.0, 1.0, 0.0, 0.0, 1.0, 0.0, 1.0, 1.0, 0.0, 1.0, 0.0, 0.0, 1.0, 0.0, 1.0, 1.0, 0.0, 1.0, 0.0, 0.0, 1.0, 0.0, 1.0, 1.0, 0.0, 1.0, 0.0, 0.0, 1.0, 0.0, 1.0, 1.0, 0.0, 1.0, 0.5, 1.0, 0.8214, 0.883, 0.9924, 0.5868, 0.933, 0.25, 0.671, 0.03015, 0.329, 0.03015, 0.06699, 0.25, 0.007596, 0.5868, 0.1786, 0.883, 0.0, 0.0, 1.0, 0.0, 1.0, 1.0, 0.0, 1.0, 0.0, 0.0, 1.0, 0.0, 1.0, 1.0, 0.0, 1.0, 0.5, 1.0, 0.8214, 0.883, 0.9924, 0.5868, 0.933, 0.25, 0.671, 0.03015, 0.329, 0.03015, 0.06699, 0.25, 0.007596, 0.5868, 0.1786, 0.883, 0.0, 0.0, 0.0, 0.0, 0.0, 0.0, 0.0, 0.0, 0.0, 0.0, 0.0, 0.0, 0.0, 0.0, 0.0, 0.0, 0.0, 0.0, 0.0, 0.0, 0.0, 0.0, 0.0, 0.0, 0.0, 0.0, 0.0, 0.0, 0.0, 0.0, 0.0, 0.0, 0.0, 0.0, 0.0, 0.0, 0.0, 0.0, 0.0, 0.0, 0.5924, 0.3425, 0.6039, 0.5237, 0.289, 0.4956, 0.3295, 0.3188, 0.5924, 0.3425, 0.3295, 0.3188, 9.038e-05, 0.04741, 0.9999, 9.038e-05, 0.3295, 0.3188, 0.289, 0.4956, 9.049e-05, 0.817, 9.038e-05, 0.04741, 0.289, 0.4956, 0.6039, 0.5237, 0.8629, 0.7837, 9.049e-05, 0.817, 0.9999, 9.038e-05, 0.8629, 0.7837, 0.6039, 0.5237, 0.5924, 0.3425, 0.0, 0.0, 0.0, 0.0, 0.0, 0.0, 0.0, 0.0, 0.0, 0.0, 0.0, 0.0, 0.0, 0.0, 0.0, 0.0, 0.0, 0.0, 0.0, 0.0, 0.0, 0.0, 0.0, 0.0, 0.0, 0.0, 0.0, 0.0, 0.0, 0.0, 0.0, 0.0])
me_cylinder_002.materials.append(mat_material_001)
me_cylinder_002.use_remesh_preserve_volume = False
me_cylinder_002.use_remesh_preserve_attributes = False
me_cylinder_002.use_mirror_vertex_groups = False
me_cylinder_002.update()

# ---- objects
ob_cylinder_004 = bpy.data.objects.new('Cylinder.004', me_cylinder_004)
ob_cylinder_001 = bpy.data.objects.new('Cylinder.001', me_cylinder_002)

# ---- transforms, parenting, visibility, modifiers, constraints
ob_cylinder_004.location = (0.0, 0.0, 0.0)
ob_cylinder_004.rotation_euler = (1.571, -0.0, 0.0)
ob_cylinder_004.lineart.crease_threshold = 0.0
ob_cylinder_001.location = (0.8439, -0.09466, 1.042)
ob_cylinder_001.rotation_euler = (-0.0, 1.571, 0.0)
ob_cylinder_001.scale = (0.1936, 0.1936, 0.1936)
ob_cylinder_001.lineart.crease_threshold = 0.0

# ---- collection membership
col_collection_1.objects.link(ob_cylinder_004)
col_collection_1.objects.link(ob_cylinder_001)
col_collection_2.objects.link(ob_cylinder_004)
col_collection_3.objects.link(ob_cylinder_004)
col_collection_4.objects.link(ob_cylinder_004)
col_collection_5.objects.link(ob_cylinder_004)
col_collection_6.objects.link(ob_cylinder_004)
col_collection_7.objects.link(ob_cylinder_004)
col_collection_8.objects.link(ob_cylinder_004)
col_collection_9.objects.link(ob_cylinder_004)
col_collection_10.objects.link(ob_cylinder_004)
col_collection_11.objects.link(ob_cylinder_004)
col_collection_12.objects.link(ob_cylinder_004)
col_collection_13.objects.link(ob_cylinder_004)
col_collection_14.objects.link(ob_cylinder_004)
col_collection_15.objects.link(ob_cylinder_004)
col_collection_16.objects.link(ob_cylinder_004)
col_collection_17.objects.link(ob_cylinder_004)
col_collection_18.objects.link(ob_cylinder_004)
col_collection_19.objects.link(ob_cylinder_004)
col_collection_20.objects.link(ob_cylinder_004)

# ---- scene / render settings (as saved in the file)
scene.frame_start = 1; scene.frame_end = 250; scene.frame_set(5)
scene.render.engine = 'CYCLES'
scene.render.resolution_percentage = 50
scene.render.dither_intensity = 0.0
scene.cycles.use_denoising = False
scene.cycles.samples = 128
scene.cycles.sampling_pattern = 'TABULATED_SOBOL'
scene.cycles.light_sampling_threshold = 0.0
scene.cycles.use_adaptive_sampling = False
scene.cycles.use_light_tree = False
scene.cycles.blur_glossy = 0.0
scene.cycles.sample_clamp_indirect = 0.0
scene.view_settings.view_transform = 'Standard'
bpy.context.view_layer.update()

# ---- added for rendering (the .blend has no active camera and no usable light): camera, sun
cam_auto = bpy.data.cameras.new('AutoCamera')
cam_auto.lens = 50.0
cam_auto.sensor_width = 36.0
cam_auto.clip_end = 1000.0
ob_auto_camera = bpy.data.objects.new('AutoCamera', cam_auto)
scene.collection.objects.link(ob_auto_camera)
ob_auto_camera.location = (12.659, -14.5668, 10.6963)
ob_auto_camera.rotation_euler = (1.09748, -7.21219e-08, 0.694738)
scene.camera = ob_auto_camera
light_auto_sun = bpy.data.lights.new('AutoSun', 'SUN')
light_auto_sun.energy = 3.0
light_auto_sun.angle = 0.0523599
ob_auto_sun = bpy.data.objects.new('AutoSun', light_auto_sun)
scene.collection.objects.link(ob_auto_sun)
ob_auto_sun.rotation_euler = (0.872665, 0.174533, 0.523599)
bpy.context.view_layer.update()
